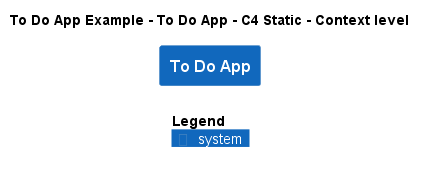

The diagram above was rendered by PlantUML. Its source (embedded in the PNG):
@startuml
!include ..\..\..\.c4s\C4_Context.puml

AddElementTag("c4interflow:lifecycle:new", $bgColor=green, $fontColor=#ffffff, $borderColor=green, $shadowing="False")
AddElementTag("c4interflow:lifecycle:changed", $bgColor=orange, $fontColor=#ffffff, $borderColor=orange, $shadowing="False")
AddElementTag("c4interflow:lifecycle:removed", $bgColor=red, $fontColor=#ffffff, $borderColor=red, $shadowing="False")

AddRelTag("c4interflow:lifecycle:new", $textColor=green, $lineColor=green)
AddRelTag("c4interflow:lifecycle:changed", $textColor=orange, $lineColor=orange)
AddRelTag("c4interflow:lifecycle:removed", $textColor=red, $lineColor=red)

SHOW_PERSON_PORTRAIT()
LAYOUT_TOP_DOWN()

skinparam linetype polyline

title To Do App Example - To Do App - C4 Static - Context level

System(ToDoAppExample.SoftwareSystems.ToDoApp, "To Do App", "")



SHOW_LEGEND()
@enduml